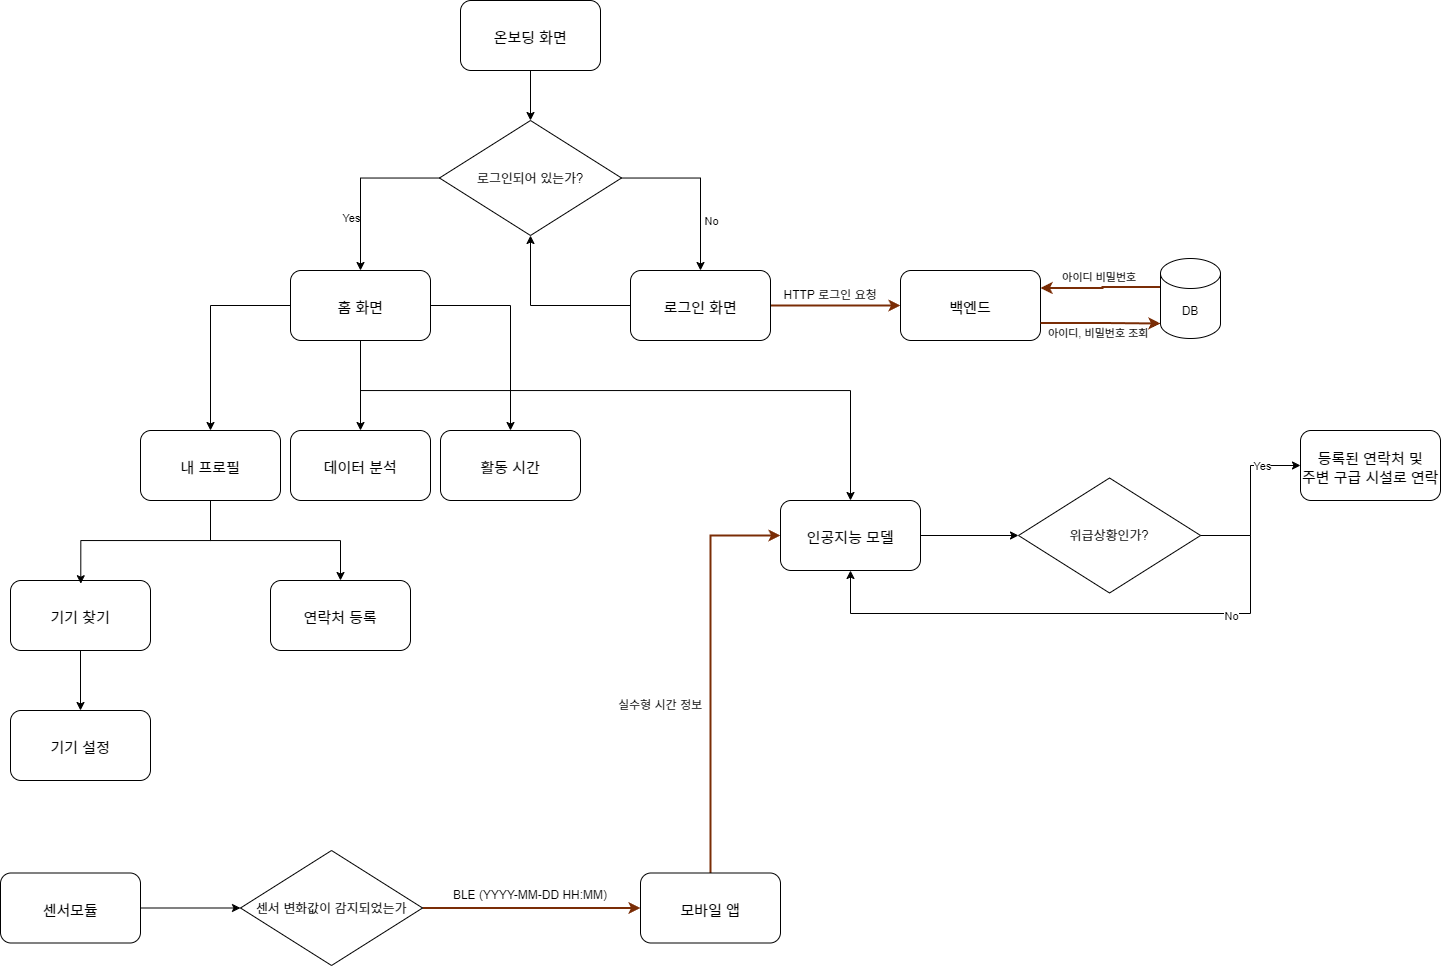

The diagram above was exported from draw.io. Its source (the exported page's mxGraphModel, read from the mxfile embedded in the PNG):
<mxGraphModel dx="2174" dy="1155" grid="1" gridSize="10" guides="1" tooltips="1" connect="1" arrows="1" fold="1" page="1" pageScale="1" pageWidth="3300" pageHeight="4681" math="0" shadow="0">
  <root>
    <mxCell id="0" />
    <mxCell id="1" parent="0" />
    <mxCell id="LtVyF7HcffZbFMluIsJo-3" style="edgeStyle=orthogonalEdgeStyle;rounded=0;orthogonalLoop=1;jettySize=auto;html=1;strokeWidth=2;strokeColor=#7A2D06;exitX=1;exitY=0.5;exitDx=0;exitDy=0;entryX=0;entryY=0.5;entryDx=0;entryDy=0;" parent="1" source="LtVyF7HcffZbFMluIsJo-8" target="LtVyF7HcffZbFMluIsJo-9" edge="1">
      <mxGeometry relative="1" as="geometry">
        <mxPoint x="1070.0000000000002" y="1235" as="sourcePoint" />
        <mxPoint x="1300" y="1237.5" as="targetPoint" />
      </mxGeometry>
    </mxCell>
    <mxCell id="LtVyF7HcffZbFMluIsJo-4" value="BLE (YYYY-MM-DD HH:MM)" style="text;html=1;align=center;verticalAlign=middle;whiteSpace=wrap;rounded=0;" parent="1" vertex="1">
      <mxGeometry x="1110" y="1210" width="160" height="30" as="geometry" />
    </mxCell>
    <mxCell id="LtVyF7HcffZbFMluIsJo-10" style="edgeStyle=orthogonalEdgeStyle;rounded=0;orthogonalLoop=1;jettySize=auto;html=1;entryX=0;entryY=0.5;entryDx=0;entryDy=0;" parent="1" source="LtVyF7HcffZbFMluIsJo-7" target="LtVyF7HcffZbFMluIsJo-8" edge="1">
      <mxGeometry relative="1" as="geometry" />
    </mxCell>
    <mxCell id="LtVyF7HcffZbFMluIsJo-7" value="&lt;h1&gt;&lt;font style=&quot;font-weight: normal; font-size: 15px;&quot;&gt;센서모듈&lt;/font&gt;&lt;/h1&gt;" style="rounded=1;whiteSpace=wrap;html=1;align=center;" parent="1" vertex="1">
      <mxGeometry x="660" y="1202.5" width="140" height="70" as="geometry" />
    </mxCell>
    <mxCell id="LtVyF7HcffZbFMluIsJo-8" value="&lt;font style=&quot;font-size: 13px;&quot;&gt;센서 변화값이 감지되었는가&lt;/font&gt;" style="rhombus;whiteSpace=wrap;html=1;" parent="1" vertex="1">
      <mxGeometry x="900" y="1180" width="182.08" height="115" as="geometry" />
    </mxCell>
    <mxCell id="DRJmbwJLvpBULT8E-1ur-22" style="edgeStyle=orthogonalEdgeStyle;rounded=0;orthogonalLoop=1;jettySize=auto;html=1;entryX=0;entryY=0.5;entryDx=0;entryDy=0;fillColor=#ffe6cc;strokeColor=#7A2D06;strokeWidth=2;" edge="1" parent="1" source="LtVyF7HcffZbFMluIsJo-9" target="DRJmbwJLvpBULT8E-1ur-15">
      <mxGeometry relative="1" as="geometry" />
    </mxCell>
    <mxCell id="LtVyF7HcffZbFMluIsJo-9" value="&lt;h1&gt;&lt;font style=&quot;font-weight: normal; font-size: 15px;&quot;&gt;모바일 앱&lt;/font&gt;&lt;/h1&gt;" style="rounded=1;whiteSpace=wrap;html=1;align=center;" parent="1" vertex="1">
      <mxGeometry x="1300" y="1202.5" width="140" height="70" as="geometry" />
    </mxCell>
    <mxCell id="LtVyF7HcffZbFMluIsJo-13" style="edgeStyle=orthogonalEdgeStyle;rounded=0;orthogonalLoop=1;jettySize=auto;html=1;entryX=0.5;entryY=0;entryDx=0;entryDy=0;" parent="1" source="LtVyF7HcffZbFMluIsJo-11" target="LtVyF7HcffZbFMluIsJo-15" edge="1">
      <mxGeometry relative="1" as="geometry">
        <mxPoint x="1190" y="450" as="targetPoint" />
      </mxGeometry>
    </mxCell>
    <mxCell id="LtVyF7HcffZbFMluIsJo-11" value="&lt;h1&gt;&lt;span style=&quot;font-size: 15px; font-weight: 400;&quot;&gt;온보딩 화면&lt;/span&gt;&lt;/h1&gt;" style="rounded=1;whiteSpace=wrap;html=1;align=center;" parent="1" vertex="1">
      <mxGeometry x="1120" y="330" width="140" height="70" as="geometry" />
    </mxCell>
    <mxCell id="LtVyF7HcffZbFMluIsJo-23" style="edgeStyle=orthogonalEdgeStyle;rounded=0;orthogonalLoop=1;jettySize=auto;html=1;entryX=0;entryY=0.5;entryDx=0;entryDy=0;fillColor=#ffe6cc;strokeColor=#7A2D06;strokeWidth=2;" parent="1" source="LtVyF7HcffZbFMluIsJo-12" target="LtVyF7HcffZbFMluIsJo-22" edge="1">
      <mxGeometry relative="1" as="geometry" />
    </mxCell>
    <mxCell id="LtVyF7HcffZbFMluIsJo-31" style="edgeStyle=orthogonalEdgeStyle;rounded=0;orthogonalLoop=1;jettySize=auto;html=1;entryX=0.5;entryY=1;entryDx=0;entryDy=0;" parent="1" source="LtVyF7HcffZbFMluIsJo-12" target="LtVyF7HcffZbFMluIsJo-15" edge="1">
      <mxGeometry relative="1" as="geometry" />
    </mxCell>
    <mxCell id="LtVyF7HcffZbFMluIsJo-12" value="&lt;h1&gt;&lt;span style=&quot;font-size: 15px; font-weight: 400;&quot;&gt;로그인 화면&lt;/span&gt;&lt;/h1&gt;" style="rounded=1;whiteSpace=wrap;html=1;align=center;" parent="1" vertex="1">
      <mxGeometry x="1290" y="600" width="140" height="70" as="geometry" />
    </mxCell>
    <mxCell id="LtVyF7HcffZbFMluIsJo-16" style="edgeStyle=orthogonalEdgeStyle;rounded=0;orthogonalLoop=1;jettySize=auto;html=1;entryX=0.5;entryY=0;entryDx=0;entryDy=0;" parent="1" source="LtVyF7HcffZbFMluIsJo-15" target="LtVyF7HcffZbFMluIsJo-12" edge="1">
      <mxGeometry relative="1" as="geometry" />
    </mxCell>
    <mxCell id="LtVyF7HcffZbFMluIsJo-17" value="No" style="edgeLabel;html=1;align=center;verticalAlign=middle;resizable=0;points=[];" parent="LtVyF7HcffZbFMluIsJo-16" connectable="0" vertex="1">
      <mxGeometry x="0.084" y="2" relative="1" as="geometry">
        <mxPoint x="8" y="29" as="offset" />
      </mxGeometry>
    </mxCell>
    <mxCell id="LtVyF7HcffZbFMluIsJo-19" style="edgeStyle=orthogonalEdgeStyle;rounded=0;orthogonalLoop=1;jettySize=auto;html=1;entryX=0.5;entryY=0;entryDx=0;entryDy=0;" parent="1" source="LtVyF7HcffZbFMluIsJo-15" target="LtVyF7HcffZbFMluIsJo-18" edge="1">
      <mxGeometry relative="1" as="geometry">
        <mxPoint x="1040" y="590" as="targetPoint" />
      </mxGeometry>
    </mxCell>
    <mxCell id="LtVyF7HcffZbFMluIsJo-20" value="Yes" style="edgeLabel;html=1;align=center;verticalAlign=middle;resizable=0;points=[];" parent="LtVyF7HcffZbFMluIsJo-19" connectable="0" vertex="1">
      <mxGeometry x="0.3818" y="-1" relative="1" as="geometry">
        <mxPoint x="-9" as="offset" />
      </mxGeometry>
    </mxCell>
    <mxCell id="LtVyF7HcffZbFMluIsJo-15" value="&lt;font style=&quot;font-size: 13px;&quot;&gt;로그인되어 있는가?&lt;/font&gt;" style="rhombus;whiteSpace=wrap;html=1;" parent="1" vertex="1">
      <mxGeometry x="1098.96" y="450" width="182.08" height="115" as="geometry" />
    </mxCell>
    <mxCell id="DRJmbwJLvpBULT8E-1ur-3" style="edgeStyle=orthogonalEdgeStyle;rounded=0;orthogonalLoop=1;jettySize=auto;html=1;entryX=0.5;entryY=0;entryDx=0;entryDy=0;" edge="1" parent="1" source="LtVyF7HcffZbFMluIsJo-18" target="DRJmbwJLvpBULT8E-1ur-1">
      <mxGeometry relative="1" as="geometry" />
    </mxCell>
    <mxCell id="DRJmbwJLvpBULT8E-1ur-4" style="edgeStyle=orthogonalEdgeStyle;rounded=0;orthogonalLoop=1;jettySize=auto;html=1;" edge="1" parent="1" source="LtVyF7HcffZbFMluIsJo-18" target="DRJmbwJLvpBULT8E-1ur-2">
      <mxGeometry relative="1" as="geometry" />
    </mxCell>
    <mxCell id="DRJmbwJLvpBULT8E-1ur-8" style="edgeStyle=orthogonalEdgeStyle;rounded=0;orthogonalLoop=1;jettySize=auto;html=1;entryX=0.5;entryY=0;entryDx=0;entryDy=0;" edge="1" parent="1" source="LtVyF7HcffZbFMluIsJo-18" target="DRJmbwJLvpBULT8E-1ur-6">
      <mxGeometry relative="1" as="geometry" />
    </mxCell>
    <mxCell id="DRJmbwJLvpBULT8E-1ur-16" style="edgeStyle=orthogonalEdgeStyle;rounded=0;orthogonalLoop=1;jettySize=auto;html=1;entryX=0.5;entryY=0;entryDx=0;entryDy=0;" edge="1" parent="1" source="LtVyF7HcffZbFMluIsJo-18" target="DRJmbwJLvpBULT8E-1ur-15">
      <mxGeometry relative="1" as="geometry">
        <Array as="points">
          <mxPoint x="1020" y="720" />
          <mxPoint x="1510" y="720" />
        </Array>
      </mxGeometry>
    </mxCell>
    <mxCell id="LtVyF7HcffZbFMluIsJo-18" value="&lt;h1&gt;&lt;span style=&quot;font-size: 15px; font-weight: 400;&quot;&gt;홈 화면&lt;/span&gt;&lt;/h1&gt;" style="rounded=1;whiteSpace=wrap;html=1;align=center;" parent="1" vertex="1">
      <mxGeometry x="950" y="600" width="140" height="70" as="geometry" />
    </mxCell>
    <mxCell id="LtVyF7HcffZbFMluIsJo-29" style="edgeStyle=orthogonalEdgeStyle;rounded=0;orthogonalLoop=1;jettySize=auto;html=1;entryX=1;entryY=0.25;entryDx=0;entryDy=0;exitX=0;exitY=0;exitDx=0;exitDy=27.5;exitPerimeter=0;strokeColor=#7A2D06;strokeWidth=2;" parent="1" target="LtVyF7HcffZbFMluIsJo-22" edge="1">
      <mxGeometry relative="1" as="geometry">
        <mxPoint x="1821" y="616.5000000000001" as="sourcePoint" />
        <mxPoint x="1701" y="618.5" as="targetPoint" />
        <Array as="points">
          <mxPoint x="1762" y="617" />
          <mxPoint x="1702" y="617" />
        </Array>
      </mxGeometry>
    </mxCell>
    <mxCell id="LtVyF7HcffZbFMluIsJo-21" value="DB" style="shape=cylinder3;whiteSpace=wrap;html=1;boundedLbl=1;backgroundOutline=1;size=15;" parent="1" vertex="1">
      <mxGeometry x="1820" y="588" width="60" height="80" as="geometry" />
    </mxCell>
    <mxCell id="LtVyF7HcffZbFMluIsJo-22" value="&lt;h1&gt;&lt;span style=&quot;font-size: 15px; font-weight: 400;&quot;&gt;백엔드&lt;/span&gt;&lt;/h1&gt;" style="rounded=1;whiteSpace=wrap;html=1;align=center;" parent="1" vertex="1">
      <mxGeometry x="1560" y="600" width="140" height="70" as="geometry" />
    </mxCell>
    <mxCell id="LtVyF7HcffZbFMluIsJo-26" value="HTTP 로그인 요청" style="text;html=1;align=center;verticalAlign=middle;whiteSpace=wrap;rounded=0;" parent="1" vertex="1">
      <mxGeometry x="1410" y="610" width="160" height="30" as="geometry" />
    </mxCell>
    <mxCell id="LtVyF7HcffZbFMluIsJo-27" style="edgeStyle=orthogonalEdgeStyle;rounded=0;orthogonalLoop=1;jettySize=auto;html=1;entryX=0;entryY=1;entryDx=0;entryDy=-15;entryPerimeter=0;strokeWidth=2;strokeColor=#7A2D06;exitX=1;exitY=0.75;exitDx=0;exitDy=0;" parent="1" source="LtVyF7HcffZbFMluIsJo-22" target="LtVyF7HcffZbFMluIsJo-21" edge="1">
      <mxGeometry relative="1" as="geometry" />
    </mxCell>
    <mxCell id="LtVyF7HcffZbFMluIsJo-28" value="&lt;font style=&quot;font-size: 11px;&quot;&gt;아이디, 비밀번호 조회&lt;/font&gt;" style="text;html=1;align=center;verticalAlign=middle;whiteSpace=wrap;rounded=0;" parent="1" vertex="1">
      <mxGeometry x="1678" y="648" width="160" height="30" as="geometry" />
    </mxCell>
    <mxCell id="LtVyF7HcffZbFMluIsJo-30" value="&lt;font style=&quot;font-size: 11px;&quot;&gt;아이디 비밀번호&lt;/font&gt;" style="text;html=1;align=center;verticalAlign=middle;whiteSpace=wrap;rounded=0;" parent="1" vertex="1">
      <mxGeometry x="1679" y="592" width="160" height="30" as="geometry" />
    </mxCell>
    <mxCell id="DRJmbwJLvpBULT8E-1ur-1" value="&lt;h1&gt;&lt;span style=&quot;font-size: 15px; font-weight: 400;&quot;&gt;데이터 분석&lt;/span&gt;&lt;/h1&gt;" style="rounded=1;whiteSpace=wrap;html=1;align=center;" vertex="1" parent="1">
      <mxGeometry x="950" y="760" width="140" height="70" as="geometry" />
    </mxCell>
    <mxCell id="DRJmbwJLvpBULT8E-1ur-2" value="&lt;h1&gt;&lt;span style=&quot;font-size: 15px; font-weight: 400;&quot;&gt;활동 시간&lt;/span&gt;&lt;/h1&gt;" style="rounded=1;whiteSpace=wrap;html=1;align=center;" vertex="1" parent="1">
      <mxGeometry x="1100" y="760" width="140" height="70" as="geometry" />
    </mxCell>
    <mxCell id="DRJmbwJLvpBULT8E-1ur-12" style="edgeStyle=orthogonalEdgeStyle;rounded=0;orthogonalLoop=1;jettySize=auto;html=1;entryX=0.5;entryY=0;entryDx=0;entryDy=0;" edge="1" parent="1" source="DRJmbwJLvpBULT8E-1ur-6" target="DRJmbwJLvpBULT8E-1ur-9">
      <mxGeometry relative="1" as="geometry" />
    </mxCell>
    <mxCell id="DRJmbwJLvpBULT8E-1ur-6" value="&lt;h1&gt;&lt;span style=&quot;font-size: 15px; font-weight: 400;&quot;&gt;내 프로필&lt;/span&gt;&lt;/h1&gt;" style="rounded=1;whiteSpace=wrap;html=1;align=center;" vertex="1" parent="1">
      <mxGeometry x="800" y="760" width="140" height="70" as="geometry" />
    </mxCell>
    <mxCell id="DRJmbwJLvpBULT8E-1ur-9" value="&lt;h1&gt;&lt;span style=&quot;font-size: 15px; font-weight: 400;&quot;&gt;연락처 등록&lt;/span&gt;&lt;/h1&gt;" style="rounded=1;whiteSpace=wrap;html=1;align=center;" vertex="1" parent="1">
      <mxGeometry x="930" y="910" width="140" height="70" as="geometry" />
    </mxCell>
    <mxCell id="DRJmbwJLvpBULT8E-1ur-14" style="edgeStyle=orthogonalEdgeStyle;rounded=0;orthogonalLoop=1;jettySize=auto;html=1;entryX=0.5;entryY=0;entryDx=0;entryDy=0;" edge="1" parent="1" source="DRJmbwJLvpBULT8E-1ur-10" target="DRJmbwJLvpBULT8E-1ur-13">
      <mxGeometry relative="1" as="geometry" />
    </mxCell>
    <mxCell id="DRJmbwJLvpBULT8E-1ur-10" value="&lt;h1&gt;&lt;span style=&quot;font-size: 15px; font-weight: 400;&quot;&gt;기기 찾기&lt;/span&gt;&lt;/h1&gt;" style="rounded=1;whiteSpace=wrap;html=1;align=center;" vertex="1" parent="1">
      <mxGeometry x="670" y="910" width="140" height="70" as="geometry" />
    </mxCell>
    <mxCell id="DRJmbwJLvpBULT8E-1ur-11" style="edgeStyle=orthogonalEdgeStyle;rounded=0;orthogonalLoop=1;jettySize=auto;html=1;entryX=0.502;entryY=0.046;entryDx=0;entryDy=0;entryPerimeter=0;" edge="1" parent="1" source="DRJmbwJLvpBULT8E-1ur-6" target="DRJmbwJLvpBULT8E-1ur-10">
      <mxGeometry relative="1" as="geometry" />
    </mxCell>
    <mxCell id="DRJmbwJLvpBULT8E-1ur-13" value="&lt;h1&gt;&lt;span style=&quot;font-size: 15px; font-weight: 400;&quot;&gt;기기 설정&lt;/span&gt;&lt;/h1&gt;" style="rounded=1;whiteSpace=wrap;html=1;align=center;" vertex="1" parent="1">
      <mxGeometry x="670" y="1040" width="140" height="70" as="geometry" />
    </mxCell>
    <mxCell id="DRJmbwJLvpBULT8E-1ur-26" style="edgeStyle=orthogonalEdgeStyle;rounded=0;orthogonalLoop=1;jettySize=auto;html=1;entryX=0;entryY=0.5;entryDx=0;entryDy=0;" edge="1" parent="1" source="DRJmbwJLvpBULT8E-1ur-15" target="DRJmbwJLvpBULT8E-1ur-25">
      <mxGeometry relative="1" as="geometry" />
    </mxCell>
    <mxCell id="DRJmbwJLvpBULT8E-1ur-15" value="&lt;h1&gt;&lt;span style=&quot;font-size: 15px; font-weight: 400;&quot;&gt;인공지능 모델&lt;/span&gt;&lt;/h1&gt;" style="rounded=1;whiteSpace=wrap;html=1;align=center;" vertex="1" parent="1">
      <mxGeometry x="1440" y="830" width="140" height="70" as="geometry" />
    </mxCell>
    <mxCell id="DRJmbwJLvpBULT8E-1ur-23" value="실수형 시간 정보" style="text;html=1;align=center;verticalAlign=middle;whiteSpace=wrap;rounded=0;" vertex="1" parent="1">
      <mxGeometry x="1240" y="1020" width="160" height="30" as="geometry" />
    </mxCell>
    <mxCell id="DRJmbwJLvpBULT8E-1ur-27" style="edgeStyle=orthogonalEdgeStyle;rounded=0;orthogonalLoop=1;jettySize=auto;html=1;entryX=0.5;entryY=1;entryDx=0;entryDy=0;" edge="1" parent="1" source="DRJmbwJLvpBULT8E-1ur-25" target="DRJmbwJLvpBULT8E-1ur-15">
      <mxGeometry relative="1" as="geometry">
        <mxPoint x="1960" y="945" as="targetPoint" />
        <Array as="points">
          <mxPoint x="1910" y="865" />
          <mxPoint x="1910" y="943" />
          <mxPoint x="1510" y="943" />
        </Array>
      </mxGeometry>
    </mxCell>
    <mxCell id="DRJmbwJLvpBULT8E-1ur-32" value="No" style="edgeLabel;html=1;align=center;verticalAlign=middle;resizable=0;points=[];" vertex="1" connectable="0" parent="DRJmbwJLvpBULT8E-1ur-27">
      <mxGeometry x="0.6416" relative="1" as="geometry">
        <mxPoint x="321" y="2" as="offset" />
      </mxGeometry>
    </mxCell>
    <mxCell id="DRJmbwJLvpBULT8E-1ur-30" style="edgeStyle=orthogonalEdgeStyle;rounded=0;orthogonalLoop=1;jettySize=auto;html=1;entryX=0;entryY=0.5;entryDx=0;entryDy=0;" edge="1" parent="1" source="DRJmbwJLvpBULT8E-1ur-25" target="DRJmbwJLvpBULT8E-1ur-29">
      <mxGeometry relative="1" as="geometry" />
    </mxCell>
    <mxCell id="DRJmbwJLvpBULT8E-1ur-31" value="Yes" style="edgeLabel;html=1;align=center;verticalAlign=middle;resizable=0;points=[];" vertex="1" connectable="0" parent="DRJmbwJLvpBULT8E-1ur-30">
      <mxGeometry x="0.5502" relative="1" as="geometry">
        <mxPoint as="offset" />
      </mxGeometry>
    </mxCell>
    <mxCell id="DRJmbwJLvpBULT8E-1ur-25" value="&lt;font style=&quot;font-size: 13px;&quot;&gt;위급상황인가?&lt;/font&gt;" style="rhombus;whiteSpace=wrap;html=1;" vertex="1" parent="1">
      <mxGeometry x="1678" y="807.5" width="182.08" height="115" as="geometry" />
    </mxCell>
    <mxCell id="DRJmbwJLvpBULT8E-1ur-29" value="&lt;p style=&quot;line-height: 70%;&quot;&gt;&lt;/p&gt;&lt;h1 style=&quot;line-height: 10%;&quot;&gt;&lt;span style=&quot;font-size: 15px; font-weight: 400;&quot;&gt;등록된 연락처 및&lt;/span&gt;&lt;/h1&gt;&lt;div style=&quot;line-height: 10%;&quot;&gt;&lt;span style=&quot;font-size: 15px;&quot;&gt;주변 구급 시설로 연락&lt;/span&gt;&lt;/div&gt;&lt;p&gt;&lt;/p&gt;" style="rounded=1;whiteSpace=wrap;html=1;align=center;" vertex="1" parent="1">
      <mxGeometry x="1960" y="760" width="140" height="70" as="geometry" />
    </mxCell>
  </root>
</mxGraphModel>